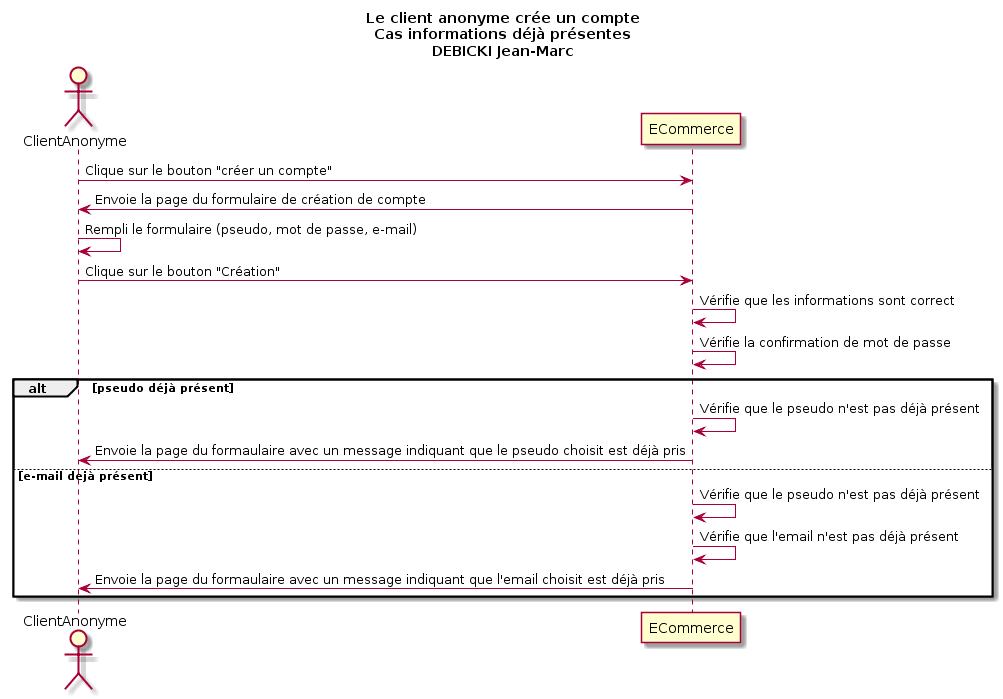

The diagram above was rendered by PlantUML. Its source (embedded in the PNG):
@startuml
Title Le client anonyme crée un compte\nCas informations déjà présentes\nDEBICKI Jean-Marc

Actor ClientAnonyme as v
participant ECommerce as a

v -> a : Clique sur le bouton "créer un compte"
v <- a : Envoie la page du formulaire de création de compte
v -> v : Rempli le formulaire (pseudo, mot de passe, e-mail) 
v -> a : Clique sur le bouton "Création"
a -> a : Vérifie que les informations sont correct
a -> a : Vérifie la confirmation de mot de passe
alt pseudo déjà présent
  a -> a : Vérifie que le pseudo n'est pas déjà présent
  v <- a : Envoie la page du formaulaire avec un message indiquant que le pseudo choisit est déjà pris
else e-mail dejà présent
  a -> a : Vérifie que le pseudo n'est pas déjà présent
  a -> a : Vérifie que l'email n'est pas déjà présent
  v <- a : Envoie la page du formaulaire avec un message indiquant que l'email choisit est déjà pris
end
@enduml